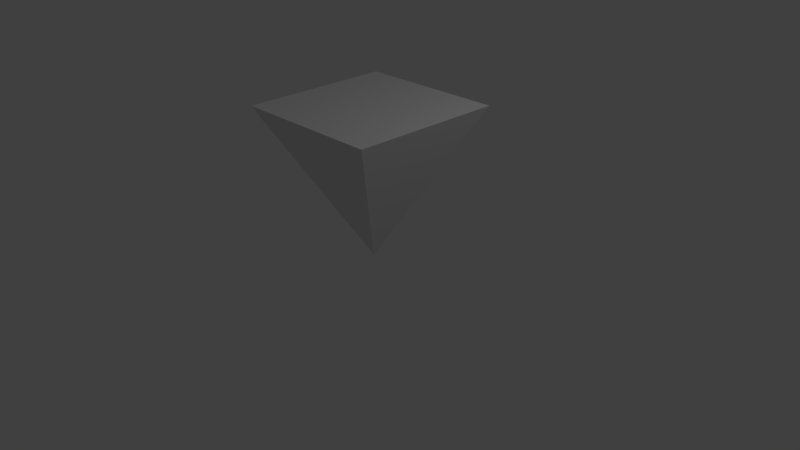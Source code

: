 # Source: pyramid.blend  (saved by Blender 2.66.1; exported with 4.5.12 LTS)
import bpy
from mathutils import Matrix  # noqa: F401  (used for matrix-valued properties, if any)

bpy.ops.wm.read_factory_settings(use_empty=True)
scene = bpy.context.scene
scene.name = 'Scene'

# ---- collections
col_collection_1 = bpy.data.collections.new('Collection 1'); scene.collection.children.link(col_collection_1)

# ---- materials (node trees are filled in below, after node groups)
mat_material = bpy.data.materials.new('Material')
mat_material.alpha_threshold = 0.0
mat_material.use_transparent_shadow = False
mat_material.roughness = 0.5
mat_material.line_color = (0.0, 0.0, 0.0, 1.0)

# ---- material node trees

# ---- world
world_world = bpy.data.worlds.new('World'); scene.world = world_world
world_world.color = (0.05088, 0.05088, 0.05088)
world_world.use_sun_shadow = False
world_world.sun_shadow_jitter_overblur = 0.0
world_world.cycles.sampling_method = 'MANUAL'
world_world.cycles.sample_map_resolution = 256

# ---- cameras
cam_camera = bpy.data.cameras.new('Camera')
cam_camera.clip_end = 100.0
cam_camera.lens = 35.0
cam_camera.sensor_width = 32.0
cam_camera.sensor_height = 18.0
cam_camera.ortho_scale = 7.314
cam_camera.dof.focus_distance = 0.0
cam_camera.dof.aperture_fstop = 128.0

# ---- lights
light_lamp = bpy.data.lights.new('Lamp', 'POINT')
light_lamp.transmission_factor = 0.0
light_lamp.cutoff_distance = 30.0
light_lamp.energy = 100.0
light_lamp.shadow_buffer_clip_start = 1.001
light_lamp.shadow_soft_size = 0.1
light_lamp.shadow_maximum_resolution = 0.006
light_lamp.use_absolute_resolution = True
light_lamp.cycles.use_multiple_importance_sampling = False

# ---- meshes
me_cube = bpy.data.meshes.new('Cube')
me_cube.from_pydata([(1.196e-07, -4.159e-07, -0.004929), (-1.0, -1.0, 1.995), (-1.0, 1.0, 1.995), (1.0, -1.0, 1.995), (1.0, 1.0, 1.995)], [], [(1, 3, 4, 2), (0, 1, 2), (0, 4, 3), (0, 3, 1), (0, 2, 4)])
_uv = me_cube.uv_layers.new(name='UVMap')
_uv.uv.foreach_set('vector', [0.0, 0.0, 1.0, 0.0, 1.0, 1.0, 0.0, 1.0, 0.0, 0.0, 1.0, 0.0, 1.0, 1.0, 0.0, 0.0, 1.0, 0.0, 1.0, 1.0, 0.0, 0.0, 1.0, 0.0, 1.0, 1.0, 0.0, 0.0, 1.0, 0.0, 1.0, 1.0])
me_cube.materials.append(mat_material)
me_cube.use_remesh_preserve_volume = False
me_cube.use_remesh_preserve_attributes = False
me_cube.use_mirror_vertex_groups = False
me_cube.update()

# ---- objects
ob_cube = bpy.data.objects.new('Cube', me_cube)
ob_lamp = bpy.data.objects.new('Lamp', light_lamp)
ob_camera = bpy.data.objects.new('Camera', cam_camera)

# ---- transforms, parenting, visibility, modifiers, constraints
ob_cube.location = (0.0, 0.0, 0.0)
ob_cube.lock_rotations_4d = False
ob_cube.empty_display_type = 'ARROWS'
ob_cube.lineart.crease_threshold = 0.0
ob_lamp.location = (4.076, 1.005, 5.904)
ob_lamp.rotation_euler = (0.6503, 0.05522, 1.866)
ob_lamp.lock_rotations_4d = False
ob_lamp.empty_display_type = 'ARROWS'
ob_lamp.color = (0.0, 0.0, 0.0, 0.0)
ob_lamp.lineart.crease_threshold = 0.0
ob_camera.location = (7.481, -6.508, 5.344)
ob_camera.rotation_euler = (1.109, 0.01082, 0.8149)
ob_camera.lock_rotations_4d = False
ob_camera.empty_display_type = 'ARROWS'
ob_camera.color = (0.0, 0.0, 0.0, 0.0)
ob_camera.display_type = 'WIRE'
ob_camera.lineart.crease_threshold = 0.0

# ---- collection membership
col_collection_1.objects.link(ob_cube)
col_collection_1.objects.link(ob_lamp)
col_collection_1.objects.link(ob_camera)

# ---- scene / render settings (as saved in the file)
scene.camera = ob_camera
scene.frame_start = 1; scene.frame_end = 250; scene.frame_set(1)
scene.render.engine = 'BLENDER_EEVEE_NEXT'
scene.render.image_settings.color_mode = 'RGB'
scene.render.image_settings.compression = 90
scene.render.resolution_percentage = 50
scene.render.dither_intensity = 0.0
scene.render.bake_margin = 2
scene.cycles.use_denoising = False
scene.cycles.samples = 10
scene.cycles.sampling_pattern = 'TABULATED_SOBOL'
scene.cycles.light_sampling_threshold = 0.0
scene.cycles.use_adaptive_sampling = False
scene.cycles.use_light_tree = False
scene.cycles.blur_glossy = 0.0
scene.cycles.volume_bounces = 1
scene.cycles.pixel_filter_type = 'GAUSSIAN'
scene.cycles.sample_clamp_indirect = 0.0
scene.view_settings.view_transform = 'Standard'
bpy.context.view_layer.update()
